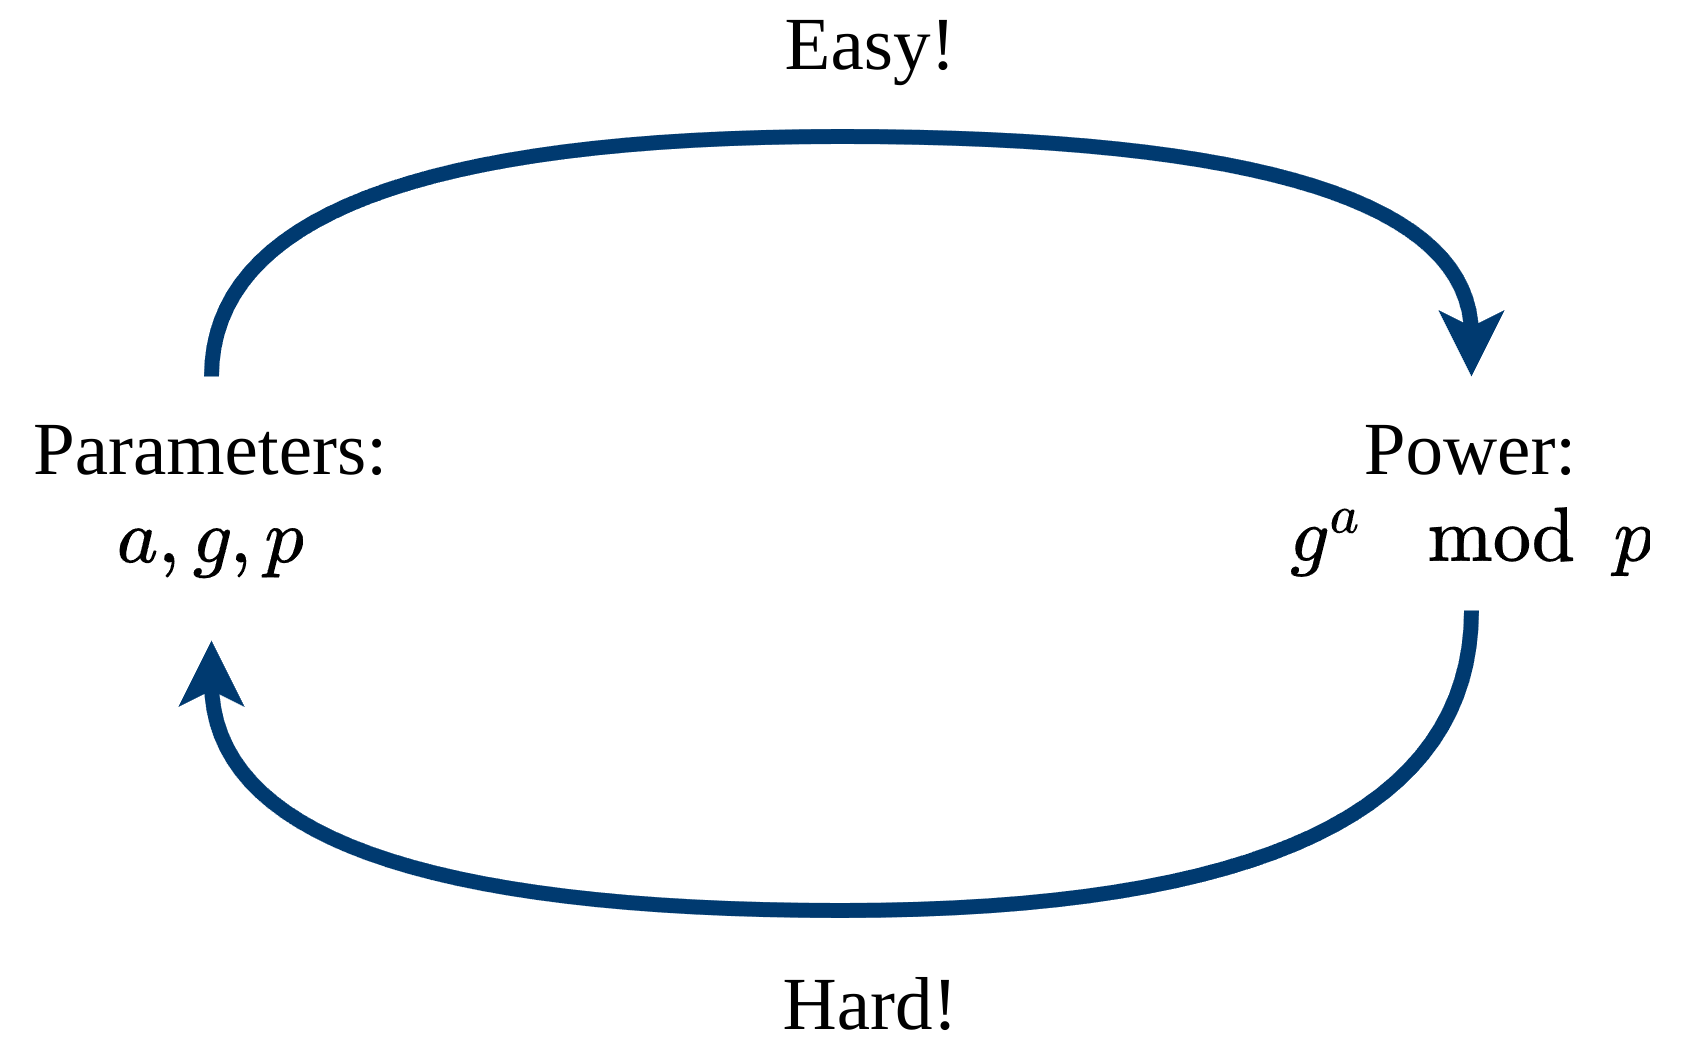

The diagram above was exported from draw.io. Its source (the exported page's mxGraphModel, read from the mxfile embedded in the PNG):
<mxGraphModel dx="752" dy="884" grid="1" gridSize="10" guides="1" tooltips="1" connect="1" arrows="1" fold="1" page="1" pageScale="1" pageWidth="850" pageHeight="1100" math="1" shadow="0">
  <root>
    <mxCell id="0" />
    <mxCell id="1" parent="0" />
    <mxCell id="6" style="edgeStyle=orthogonalEdgeStyle;curved=1;html=1;entryX=0.5;entryY=0;entryDx=0;entryDy=0;fontSize=25;strokeWidth=5;fillColor=#0050ef;strokeColor=#003a70;" parent="1" edge="1">
      <mxGeometry relative="1" as="geometry">
        <mxPoint x="140" y="365" as="sourcePoint" />
        <mxPoint x="560" y="365" as="targetPoint" />
        <Array as="points">
          <mxPoint x="140" y="285" />
          <mxPoint x="560" y="285" />
        </Array>
      </mxGeometry>
    </mxCell>
    <mxCell id="2" value="Parameters:&lt;br style=&quot;font-size: 25px;&quot;&gt;&lt;svg style=&quot;vertical-align: -0.464ex; font-size: 25px;&quot; xmlns:xlink=&quot;http://www.w3.org/1999/xlink&quot; viewBox=&quot;0 -442 2398.3 647&quot; role=&quot;img&quot; height=&quot;1.464ex&quot; width=&quot;5.426ex&quot; xmlns=&quot;http://www.w3.org/2000/svg&quot;&gt;&lt;defs style=&quot;font-size: 25px;&quot;&gt;&lt;path d=&quot;M33 157Q33 258 109 349T280 441Q331 441 370 392Q386 422 416 422Q429 422 439 414T449 394Q449 381 412 234T374 68Q374 43 381 35T402 26Q411 27 422 35Q443 55 463 131Q469 151 473 152Q475 153 483 153H487Q506 153 506 144Q506 138 501 117T481 63T449 13Q436 0 417 -8Q409 -10 393 -10Q359 -10 336 5T306 36L300 51Q299 52 296 50Q294 48 292 46Q233 -10 172 -10Q117 -10 75 30T33 157ZM351 328Q351 334 346 350T323 385T277 405Q242 405 210 374T160 293Q131 214 119 129Q119 126 119 118T118 106Q118 61 136 44T179 26Q217 26 254 59T298 110Q300 114 325 217T351 328Z&quot; id=&quot;MJX-3-TEX-I-1D44E&quot; style=&quot;font-size: 25px;&quot;&gt;&lt;/path&gt;&lt;path d=&quot;M78 35T78 60T94 103T137 121Q165 121 187 96T210 8Q210 -27 201 -60T180 -117T154 -158T130 -185T117 -194Q113 -194 104 -185T95 -172Q95 -168 106 -156T131 -126T157 -76T173 -3V9L172 8Q170 7 167 6T161 3T152 1T140 0Q113 0 96 17Z&quot; id=&quot;MJX-3-TEX-N-2C&quot; style=&quot;font-size: 25px;&quot;&gt;&lt;/path&gt;&lt;path d=&quot;M311 43Q296 30 267 15T206 0Q143 0 105 45T66 160Q66 265 143 353T314 442Q361 442 401 394L404 398Q406 401 409 404T418 412T431 419T447 422Q461 422 470 413T480 394Q480 379 423 152T363 -80Q345 -134 286 -169T151 -205Q10 -205 10 -137Q10 -111 28 -91T74 -71Q89 -71 102 -80T116 -111Q116 -121 114 -130T107 -144T99 -154T92 -162L90 -164H91Q101 -167 151 -167Q189 -167 211 -155Q234 -144 254 -122T282 -75Q288 -56 298 -13Q311 35 311 43ZM384 328L380 339Q377 350 375 354T369 368T359 382T346 393T328 402T306 405Q262 405 221 352Q191 313 171 233T151 117Q151 38 213 38Q269 38 323 108L331 118L384 328Z&quot; id=&quot;MJX-3-TEX-I-1D454&quot; style=&quot;font-size: 25px;&quot;&gt;&lt;/path&gt;&lt;path d=&quot;M23 287Q24 290 25 295T30 317T40 348T55 381T75 411T101 433T134 442Q209 442 230 378L240 387Q302 442 358 442Q423 442 460 395T497 281Q497 173 421 82T249 -10Q227 -10 210 -4Q199 1 187 11T168 28L161 36Q160 35 139 -51T118 -138Q118 -144 126 -145T163 -148H188Q194 -155 194 -157T191 -175Q188 -187 185 -190T172 -194Q170 -194 161 -194T127 -193T65 -192Q-5 -192 -24 -194H-32Q-39 -187 -39 -183Q-37 -156 -26 -148H-6Q28 -147 33 -136Q36 -130 94 103T155 350Q156 355 156 364Q156 405 131 405Q109 405 94 377T71 316T59 280Q57 278 43 278H29Q23 284 23 287ZM178 102Q200 26 252 26Q282 26 310 49T356 107Q374 141 392 215T411 325V331Q411 405 350 405Q339 405 328 402T306 393T286 380T269 365T254 350T243 336T235 326L232 322Q232 321 229 308T218 264T204 212Q178 106 178 102Z&quot; id=&quot;MJX-3-TEX-I-1D45D&quot; style=&quot;font-size: 25px;&quot;&gt;&lt;/path&gt;&lt;/defs&gt;&lt;g transform=&quot;scale(1,-1)&quot; stroke-width=&quot;0&quot; fill=&quot;currentColor&quot; stroke=&quot;currentColor&quot; style=&quot;font-size: 25px;&quot;&gt;&lt;g data-mml-node=&quot;math&quot; style=&quot;font-size: 25px;&quot;&gt;&lt;g data-mml-node=&quot;mi&quot; style=&quot;font-size: 25px;&quot;&gt;&lt;use xlink:href=&quot;#MJX-3-TEX-I-1D44E&quot; data-c=&quot;1D44E&quot; style=&quot;font-size: 25px;&quot;&gt;&lt;/use&gt;&lt;/g&gt;&lt;g transform=&quot;translate(529,0)&quot; data-mml-node=&quot;mo&quot; style=&quot;font-size: 25px;&quot;&gt;&lt;use xlink:href=&quot;#MJX-3-TEX-N-2C&quot; data-c=&quot;2C&quot; style=&quot;font-size: 25px;&quot;&gt;&lt;/use&gt;&lt;/g&gt;&lt;g transform=&quot;translate(973.7,0)&quot; data-mml-node=&quot;mi&quot; style=&quot;font-size: 25px;&quot;&gt;&lt;use xlink:href=&quot;#MJX-3-TEX-I-1D454&quot; data-c=&quot;1D454&quot; style=&quot;font-size: 25px;&quot;&gt;&lt;/use&gt;&lt;/g&gt;&lt;g transform=&quot;translate(1450.7,0)&quot; data-mml-node=&quot;mo&quot; style=&quot;font-size: 25px;&quot;&gt;&lt;use xlink:href=&quot;#MJX-3-TEX-N-2C&quot; data-c=&quot;2C&quot; style=&quot;font-size: 25px;&quot;&gt;&lt;/use&gt;&lt;/g&gt;&lt;g transform=&quot;translate(1895.3,0)&quot; data-mml-node=&quot;mi&quot; style=&quot;font-size: 25px;&quot;&gt;&lt;use xlink:href=&quot;#MJX-3-TEX-I-1D45D&quot; data-c=&quot;1D45D&quot; style=&quot;font-size: 25px;&quot;&gt;&lt;/use&gt;&lt;/g&gt;&lt;/g&gt;&lt;/g&gt;&lt;/svg&gt;" style="text;strokeColor=none;align=center;fillColor=none;html=1;verticalAlign=middle;whiteSpace=wrap;rounded=0;fontSize=25;fontFamily=Garamond;" parent="1" vertex="1">
      <mxGeometry x="70" y="390" width="140" height="30" as="geometry" />
    </mxCell>
    <mxCell id="7" style="edgeStyle=orthogonalEdgeStyle;curved=1;html=1;strokeWidth=5;fontSize=25;fillColor=#0050ef;strokeColor=#003a70;" parent="1" edge="1">
      <mxGeometry relative="1" as="geometry">
        <mxPoint x="140" y="453" as="targetPoint" />
        <mxPoint x="560" y="443" as="sourcePoint" />
        <Array as="points">
          <mxPoint x="560" y="543" />
          <mxPoint x="140" y="543" />
        </Array>
      </mxGeometry>
    </mxCell>
    <mxCell id="4" value="Power:\(g^a \mod p\)" style="text;strokeColor=none;align=center;fillColor=none;html=1;verticalAlign=middle;whiteSpace=wrap;rounded=0;fontSize=25;fontFamily=Garamond;" parent="1" vertex="1">
      <mxGeometry x="490" y="390" width="140" height="30" as="geometry" />
    </mxCell>
    <mxCell id="9" value="Easy!" style="text;strokeColor=none;align=center;fillColor=none;html=1;verticalAlign=middle;whiteSpace=wrap;rounded=0;fontSize=25;fontFamily=Garamond;" parent="1" vertex="1">
      <mxGeometry x="330" y="240" width="60" height="30" as="geometry" />
    </mxCell>
    <mxCell id="10" value="Hard!" style="text;strokeColor=none;align=center;fillColor=none;html=1;verticalAlign=middle;whiteSpace=wrap;rounded=0;fontSize=25;fontFamily=Garamond;" parent="1" vertex="1">
      <mxGeometry x="330" y="560" width="60" height="30" as="geometry" />
    </mxCell>
  </root>
</mxGraphModel>